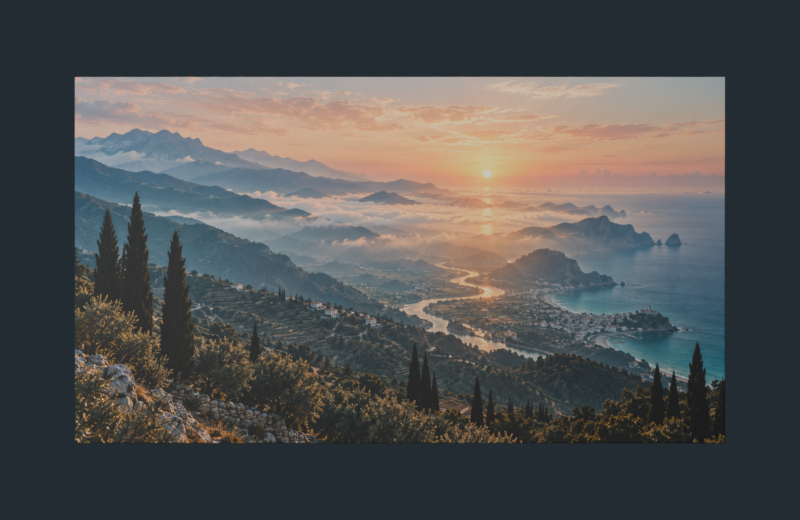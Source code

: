 # Source: dawn-letter.blend  (saved by Blender 5.2.44; exported with 4.5.12 LTS)
import bpy
from mathutils import Matrix  # noqa: F401  (used for matrix-valued properties, if any)

bpy.ops.wm.read_factory_settings(use_empty=True)
scene = bpy.context.scene
scene.name = 'Scene'

# ---- images (referenced by path relative to the original .blend; pixels are not part of the script)
import os
ASSET_DIR = os.environ.get("B2B_ASSET_DIR", "")  # directory of the original .blend (textures are referenced by path, not embedded)
HERE = os.path.dirname(os.path.abspath(__file__))  # packed textures are extracted next to this script under _unpacked/

def load_image(name, relpath, width, height, colorspace="sRGB"):
    """Load a texture the original file referenced (path relative to the .blend, or extracted next to this script)."""
    p = next((c for c in (os.path.join(HERE, relpath), os.path.join(ASSET_DIR, relpath)) if relpath and os.path.exists(c)), "")
    if p:
        img = bpy.data.images.load(p, check_existing=True)
        img.name = name
    else:  # same state as the original file: an image datablock whose file is absent (Cycles renders it pink)
        img = bpy.data.images.new(name, width, height)
        img.source = "FILE"
        img.filepath = "//" + (relpath or name)
    img.colorspace_settings.name = colorspace
    return img
img_temporal_dawn_letter_png = load_image('temporal-dawn-letter.png', '_unpacked/temporal-dawn-letter.64b3fa10.png', 1672, 941, 'sRGB')

# ---- materials (node trees are filled in below, after node groups)
mat_warm_photographic_cotton_paper = bpy.data.materials.new('Warm photographic cotton paper')

# ---- material node trees
mat_warm_photographic_cotton_paper.use_nodes = True; mat_warm_photographic_cotton_paper.node_tree.nodes.clear()
_N = mat_warm_photographic_cotton_paper.node_tree.nodes; _L = mat_warm_photographic_cotton_paper.node_tree.links
n0 = _N.new('ShaderNodeBsdfPrincipled'); n0.name = 'Principled BSDF'; n0.location = (-200, 100)
n0.inputs[2].default_value = 0.73
n0.inputs[10].default_value = 0.005
n1 = _N.new('ShaderNodeOutputMaterial'); n1.name = 'Material Output'; n1.location = (200, 100)
n2 = _N.new('ShaderNodeTexImage'); n2.name = 'Image Texture'; n2.location = (0, 0)
n2.image = img_temporal_dawn_letter_png
_L.new(n0.outputs[0], n1.inputs[0])
_L.new(n2.outputs[0], n0.inputs[0])
n1.is_active_output = True

# ---- world
world_midnight_studio = bpy.data.worlds.new('Midnight studio'); scene.world = world_midnight_studio
world_midnight_studio.use_nodes = True; world_midnight_studio.node_tree.nodes.clear()
_N = world_midnight_studio.node_tree.nodes; _L = world_midnight_studio.node_tree.links
n0 = _N.new('ShaderNodeBackground'); n0.name = 'Background'; n0.location = (-200, 100)
n0.inputs[0].default_value = (0.055, 0.08, 0.1, 1.0)
n0.inputs[1].default_value = 0.4
n1 = _N.new('ShaderNodeOutputWorld'); n1.name = 'World Output'; n1.location = (200, 100)
_L.new(n0.outputs[0], n1.inputs[0])
n1.is_active_output = True

# ---- cameras
cam_review_camera = bpy.data.cameras.new('Review camera')
cam_review_camera.type = 'ORTHO'
cam_review_camera.ortho_scale = 8.6

# ---- lights
light_warm_key = bpy.data.lights.new('Warm key', 'AREA')
light_warm_key.energy = 650.0
light_warm_key.shape = 'DISK'
light_warm_key.size = 7.0
light_cool_fill = bpy.data.lights.new('Cool fill', 'AREA')
light_cool_fill.energy = 250.0
light_cool_fill.shape = 'DISK'
light_cool_fill.size = 5.0

# ---- meshes
me_continuous_accordion_uv_grid = bpy.data.meshes.new('Continuous accordion UV grid')
me_continuous_accordion_uv_grid.from_pydata([(-3.496, -1.97, -0.098), (-3.163, -1.97, -0.098), (-2.829, -1.97, -0.098), (-2.496, -1.97, -0.098), (-2.163, -1.97, -0.08261), (-1.83, -1.97, -0.06723), (-1.497, -1.97, -0.05185), (-1.165, -1.97, -0.02874), (-0.8321, -1.97, -0.005624), (-0.4995, -1.97, 0.01749), (-0.1668, -1.97, 0.03688), (0.166, -1.97, 0.05627), (0.4988, -1.97, 0.07566), (0.8321, -1.97, 0.08169), (1.165, -1.97, 0.08772), (1.499, -1.97, 0.09376), (1.832, -1.97, 0.08343), (2.165, -1.97, 0.07311), (2.498, -1.97, 0.06279), (2.831, -1.97, 0.04124), (3.163, -1.97, 0.0197), (3.496, -1.97, -0.001848), (-3.496, -1.313, -0.098), (-3.163, -1.313, -0.098), (-2.829, -1.313, -0.098), (-2.496, -1.313, -0.098), (-2.163, -1.313, -0.08261), (-1.83, -1.313, -0.06723), (-1.497, -1.313, -0.05185), (-1.165, -1.313, -0.02874), (-0.8321, -1.313, -0.005624), (-0.4995, -1.313, 0.01749), (-0.1668, -1.313, 0.03688), (0.166, -1.313, 0.05627), (0.4988, -1.313, 0.07566), (0.8321, -1.313, 0.08169), (1.165, -1.313, 0.08772), (1.499, -1.313, 0.09376), (1.832, -1.313, 0.08343), (2.165, -1.313, 0.07311), (2.498, -1.313, 0.06279), (2.831, -1.313, 0.04124), (3.163, -1.313, 0.0197), (3.496, -1.313, -0.001848), (-3.496, -0.6566, -0.098), (-3.163, -0.6566, -0.098), (-2.829, -0.6566, -0.098), (-2.496, -0.6566, -0.098), (-2.163, -0.6566, -0.08261), (-1.83, -0.6566, -0.06723), (-1.497, -0.6566, -0.05185), (-1.165, -0.6566, -0.02874), (-0.8321, -0.6566, -0.005624), (-0.4995, -0.6566, 0.01749), (-0.1668, -0.6566, 0.03688), (0.166, -0.6566, 0.05627), (0.4988, -0.6566, 0.07566), (0.8321, -0.6566, 0.08169), (1.165, -0.6566, 0.08772), (1.499, -0.6566, 0.09376), (1.832, -0.6566, 0.08343), (2.165, -0.6566, 0.07311), (2.498, -0.6566, 0.06279), (2.831, -0.6566, 0.04124), (3.163, -0.6566, 0.0197), (3.496, -0.6566, -0.001848), (-3.496, 0.0, -0.098), (-3.163, 0.0, -0.098), (-2.829, 0.0, -0.098), (-2.496, 0.0, -0.098), (-2.163, 0.0, -0.08261), (-1.83, 0.0, -0.06723), (-1.497, 0.0, -0.05185), (-1.165, 0.0, -0.02874), (-0.8321, 0.0, -0.005624), (-0.4995, 0.0, 0.01749), (-0.1668, 0.0, 0.03688), (0.166, 0.0, 0.05627), (0.4988, 0.0, 0.07566), (0.8321, 0.0, 0.08169), (1.165, 0.0, 0.08772), (1.499, 0.0, 0.09376), (1.832, 0.0, 0.08343), (2.165, 0.0, 0.07311), (2.498, 0.0, 0.06279), (2.831, 0.0, 0.04124), (3.163, 0.0, 0.0197), (3.496, 0.0, -0.001848), (-3.496, 0.6566, -0.098), (-3.163, 0.6566, -0.098), (-2.829, 0.6566, -0.098), (-2.496, 0.6566, -0.098), (-2.163, 0.6566, -0.08261), (-1.83, 0.6566, -0.06723), (-1.497, 0.6566, -0.05185), (-1.165, 0.6566, -0.02874), (-0.8321, 0.6566, -0.005624), (-0.4995, 0.6566, 0.01749), (-0.1668, 0.6566, 0.03688), (0.166, 0.6566, 0.05627), (0.4988, 0.6566, 0.07566), (0.8321, 0.6566, 0.08169), (1.165, 0.6566, 0.08772), (1.499, 0.6566, 0.09376), (1.832, 0.6566, 0.08343), (2.165, 0.6566, 0.07311), (2.498, 0.6566, 0.06279), (2.831, 0.6566, 0.04124), (3.163, 0.6566, 0.0197), (3.496, 0.6566, -0.001848), (-3.496, 1.313, -0.098), (-3.163, 1.313, -0.098), (-2.829, 1.313, -0.098), (-2.496, 1.313, -0.098), (-2.163, 1.313, -0.08261), (-1.83, 1.313, -0.06723), (-1.497, 1.313, -0.05185), (-1.165, 1.313, -0.02874), (-0.8321, 1.313, -0.005624), (-0.4995, 1.313, 0.01749), (-0.1668, 1.313, 0.03688), (0.166, 1.313, 0.05627), (0.4988, 1.313, 0.07566), (0.8321, 1.313, 0.08169), (1.165, 1.313, 0.08772), (1.499, 1.313, 0.09376), (1.832, 1.313, 0.08343), (2.165, 1.313, 0.07311), (2.498, 1.313, 0.06279), (2.831, 1.313, 0.04124), (3.163, 1.313, 0.0197), (3.496, 1.313, -0.001848), (-3.496, 1.97, -0.098), (-3.163, 1.97, -0.098), (-2.829, 1.97, -0.098), (-2.496, 1.97, -0.098), (-2.163, 1.97, -0.08261), (-1.83, 1.97, -0.06723), (-1.497, 1.97, -0.05185), (-1.165, 1.97, -0.02874), (-0.8321, 1.97, -0.005624), (-0.4995, 1.97, 0.01749), (-0.1668, 1.97, 0.03688), (0.166, 1.97, 0.05627), (0.4988, 1.97, 0.07566), (0.8321, 1.97, 0.08169), (1.165, 1.97, 0.08772), (1.499, 1.97, 0.09376), (1.832, 1.97, 0.08343), (2.165, 1.97, 0.07311), (2.498, 1.97, 0.06279), (2.831, 1.97, 0.04124), (3.163, 1.97, 0.0197), (3.496, 1.97, -0.001848)], [], [(0, 1, 23), (0, 23, 22), (1, 2, 24), (1, 24, 23), (2, 3, 25), (2, 25, 24), (3, 4, 26), (3, 26, 25), (4, 5, 27), (4, 27, 26), (5, 6, 28), (5, 28, 27), (6, 7, 29), (6, 29, 28), (7, 8, 30), (7, 30, 29), (8, 9, 31), (8, 31, 30), (9, 10, 32), (9, 32, 31), (10, 11, 33), (10, 33, 32), (11, 12, 34), (11, 34, 33), (12, 13, 35), (12, 35, 34), (13, 14, 36), (13, 36, 35), (14, 15, 37), (14, 37, 36), (15, 16, 38), (15, 38, 37), (16, 17, 39), (16, 39, 38), (17, 18, 40), (17, 40, 39), (18, 19, 41), (18, 41, 40), (19, 20, 42), (19, 42, 41), (20, 21, 43), (20, 43, 42), (22, 23, 45), (22, 45, 44), (23, 24, 46), (23, 46, 45), (24, 25, 47), (24, 47, 46), (25, 26, 48), (25, 48, 47), (26, 27, 49), (26, 49, 48), (27, 28, 50), (27, 50, 49), (28, 29, 51), (28, 51, 50), (29, 30, 52), (29, 52, 51), (30, 31, 53), (30, 53, 52), (31, 32, 54), (31, 54, 53), (32, 33, 55), (32, 55, 54), (33, 34, 56), (33, 56, 55), (34, 35, 57), (34, 57, 56), (35, 36, 58), (35, 58, 57), (36, 37, 59), (36, 59, 58), (37, 38, 60), (37, 60, 59), (38, 39, 61), (38, 61, 60), (39, 40, 62), (39, 62, 61), (40, 41, 63), (40, 63, 62), (41, 42, 64), (41, 64, 63), (42, 43, 65), (42, 65, 64), (44, 45, 67), (44, 67, 66), (45, 46, 68), (45, 68, 67), (46, 47, 69), (46, 69, 68), (47, 48, 70), (47, 70, 69), (48, 49, 71), (48, 71, 70), (49, 50, 72), (49, 72, 71), (50, 51, 73), (50, 73, 72), (51, 52, 74), (51, 74, 73), (52, 53, 75), (52, 75, 74), (53, 54, 76), (53, 76, 75), (54, 55, 77), (54, 77, 76), (55, 56, 78), (55, 78, 77), (56, 57, 79), (56, 79, 78), (57, 58, 80), (57, 80, 79), (58, 59, 81), (58, 81, 80), (59, 60, 82), (59, 82, 81), (60, 61, 83), (60, 83, 82), (61, 62, 84), (61, 84, 83), (62, 63, 85), (62, 85, 84), (63, 64, 86), (63, 86, 85), (64, 65, 87), (64, 87, 86), (66, 67, 89), (66, 89, 88), (67, 68, 90), (67, 90, 89), (68, 69, 91), (68, 91, 90), (69, 70, 92), (69, 92, 91), (70, 71, 93), (70, 93, 92), (71, 72, 94), (71, 94, 93), (72, 73, 95), (72, 95, 94), (73, 74, 96), (73, 96, 95), (74, 75, 97), (74, 97, 96), (75, 76, 98), (75, 98, 97), (76, 77, 99), (76, 99, 98), (77, 78, 100), (77, 100, 99), (78, 79, 101), (78, 101, 100), (79, 80, 102), (79, 102, 101), (80, 81, 103), (80, 103, 102), (81, 82, 104), (81, 104, 103), (82, 83, 105), (82, 105, 104), (83, 84, 106), (83, 106, 105), (84, 85, 107), (84, 107, 106), (85, 86, 108), (85, 108, 107), (86, 87, 109), (86, 109, 108), (88, 89, 111), (88, 111, 110), (89, 90, 112), (89, 112, 111), (90, 91, 113), (90, 113, 112), (91, 92, 114), (91, 114, 113), (92, 93, 115), (92, 115, 114), (93, 94, 116), (93, 116, 115), (94, 95, 117), (94, 117, 116), (95, 96, 118), (95, 118, 117), (96, 97, 119), (96, 119, 118), (97, 98, 120), (97, 120, 119), (98, 99, 121), (98, 121, 120), (99, 100, 122), (99, 122, 121), (100, 101, 123), (100, 123, 122), (101, 102, 124), (101, 124, 123), (102, 103, 125), (102, 125, 124), (103, 104, 126), (103, 126, 125), (104, 105, 127), (104, 127, 126), (105, 106, 128), (105, 128, 127), (106, 107, 129), (106, 129, 128), (107, 108, 130), (107, 130, 129), (108, 109, 131), (108, 131, 130), (110, 111, 133), (110, 133, 132), (111, 112, 134), (111, 134, 133), (112, 113, 135), (112, 135, 134), (113, 114, 136), (113, 136, 135), (114, 115, 137), (114, 137, 136), (115, 116, 138), (115, 138, 137), (116, 117, 139), (116, 139, 138), (117, 118, 140), (117, 140, 139), (118, 119, 141), (118, 141, 140), (119, 120, 142), (119, 142, 141), (120, 121, 143), (120, 143, 142), (121, 122, 144), (121, 144, 143), (122, 123, 145), (122, 145, 144), (123, 124, 146), (123, 146, 145), (124, 125, 147), (124, 147, 146), (125, 126, 148), (125, 148, 147), (126, 127, 149), (126, 149, 148), (127, 128, 150), (127, 150, 149), (128, 129, 151), (128, 151, 150), (129, 130, 152), (129, 152, 151), (130, 131, 153), (130, 153, 152)])
_uv = me_continuous_accordion_uv_grid.uv_layers.new(name='Panorama')
_uv.uv.foreach_set('vector', [0.0, 0.0, 0.04762, 0.0, 0.04762, 0.1667, 0.0, 0.0, 0.04762, 0.1667, 0.0, 0.1667, 0.04762, 0.0, 0.09524, 0.0, 0.09524, 0.1667, 0.04762, 0.0, 0.09524, 0.1667, 0.04762, 0.1667, 0.09524, 0.0, 0.1429, 0.0, 0.1429, 0.1667, 0.09524, 0.0, 0.1429, 0.1667, 0.09524, 0.1667, 0.1429, 0.0, 0.1905, 0.0, 0.1905, 0.1667, 0.1429, 0.0, 0.1905, 0.1667, 0.1429, 0.1667, 0.1905, 0.0, 0.2381, 0.0, 0.2381, 0.1667, 0.1905, 0.0, 0.2381, 0.1667, 0.1905, 0.1667, 0.2381, 0.0, 0.2857, 0.0, 0.2857, 0.1667, 0.2381, 0.0, 0.2857, 0.1667, 0.2381, 0.1667, 0.2857, 0.0, 0.3333, 0.0, 0.3333, 0.1667, 0.2857, 0.0, 0.3333, 0.1667, 0.2857, 0.1667, 0.3333, 0.0, 0.381, 0.0, 0.381, 0.1667, 0.3333, 0.0, 0.381, 0.1667, 0.3333, 0.1667, 0.381, 0.0, 0.4286, 0.0, 0.4286, 0.1667, 0.381, 0.0, 0.4286, 0.1667, 0.381, 0.1667, 0.4286, 0.0, 0.4762, 0.0, 0.4762, 0.1667, 0.4286, 0.0, 0.4762, 0.1667, 0.4286, 0.1667, 0.4762, 0.0, 0.5238, 0.0, 0.5238, 0.1667, 0.4762, 0.0, 0.5238, 0.1667, 0.4762, 0.1667, 0.5238, 0.0, 0.5714, 0.0, 0.5714, 0.1667, 0.5238, 0.0, 0.5714, 0.1667, 0.5238, 0.1667, 0.5714, 0.0, 0.619, 0.0, 0.619, 0.1667, 0.5714, 0.0, 0.619, 0.1667, 0.5714, 0.1667, 0.619, 0.0, 0.6667, 0.0, 0.6667, 0.1667, 0.619, 0.0, 0.6667, 0.1667, 0.619, 0.1667, 0.6667, 0.0, 0.7143, 0.0, 0.7143, 0.1667, 0.6667, 0.0, 0.7143, 0.1667, 0.6667, 0.1667, 0.7143, 0.0, 0.7619, 0.0, 0.7619, 0.1667, 0.7143, 0.0, 0.7619, 0.1667, 0.7143, 0.1667, 0.7619, 0.0, 0.8095, 0.0, 0.8095, 0.1667, 0.7619, 0.0, 0.8095, 0.1667, 0.7619, 0.1667, 0.8095, 0.0, 0.8571, 0.0, 0.8571, 0.1667, 0.8095, 0.0, 0.8571, 0.1667, 0.8095, 0.1667, 0.8571, 0.0, 0.9048, 0.0, 0.9048, 0.1667, 0.8571, 0.0, 0.9048, 0.1667, 0.8571, 0.1667, 0.9048, 0.0, 0.9524, 0.0, 0.9524, 0.1667, 0.9048, 0.0, 0.9524, 0.1667, 0.9048, 0.1667, 0.9524, 0.0, 1.0, 0.0, 1.0, 0.1667, 0.9524, 0.0, 1.0, 0.1667, 0.9524, 0.1667, 0.0, 0.1667, 0.04762, 0.1667, 0.04762, 0.3333, 0.0, 0.1667, 0.04762, 0.3333, 0.0, 0.3333, 0.04762, 0.1667, 0.09524, 0.1667, 0.09524, 0.3333, 0.04762, 0.1667, 0.09524, 0.3333, 0.04762, 0.3333, 0.09524, 0.1667, 0.1429, 0.1667, 0.1429, 0.3333, 0.09524, 0.1667, 0.1429, 0.3333, 0.09524, 0.3333, 0.1429, 0.1667, 0.1905, 0.1667, 0.1905, 0.3333, 0.1429, 0.1667, 0.1905, 0.3333, 0.1429, 0.3333, 0.1905, 0.1667, 0.2381, 0.1667, 0.2381, 0.3333, 0.1905, 0.1667, 0.2381, 0.3333, 0.1905, 0.3333, 0.2381, 0.1667, 0.2857, 0.1667, 0.2857, 0.3333, 0.2381, 0.1667, 0.2857, 0.3333, 0.2381, 0.3333, 0.2857, 0.1667, 0.3333, 0.1667, 0.3333, 0.3333, 0.2857, 0.1667, 0.3333, 0.3333, 0.2857, 0.3333, 0.3333, 0.1667, 0.381, 0.1667, 0.381, 0.3333, 0.3333, 0.1667, 0.381, 0.3333, 0.3333, 0.3333, 0.381, 0.1667, 0.4286, 0.1667, 0.4286, 0.3333, 0.381, 0.1667, 0.4286, 0.3333, 0.381, 0.3333, 0.4286, 0.1667, 0.4762, 0.1667, 0.4762, 0.3333, 0.4286, 0.1667, 0.4762, 0.3333, 0.4286, 0.3333, 0.4762, 0.1667, 0.5238, 0.1667, 0.5238, 0.3333, 0.4762, 0.1667, 0.5238, 0.3333, 0.4762, 0.3333, 0.5238, 0.1667, 0.5714, 0.1667, 0.5714, 0.3333, 0.5238, 0.1667, 0.5714, 0.3333, 0.5238, 0.3333, 0.5714, 0.1667, 0.619, 0.1667, 0.619, 0.3333, 0.5714, 0.1667, 0.619, 0.3333, 0.5714, 0.3333, 0.619, 0.1667, 0.6667, 0.1667, 0.6667, 0.3333, 0.619, 0.1667, 0.6667, 0.3333, 0.619, 0.3333, 0.6667, 0.1667, 0.7143, 0.1667, 0.7143, 0.3333, 0.6667, 0.1667, 0.7143, 0.3333, 0.6667, 0.3333, 0.7143, 0.1667, 0.7619, 0.1667, 0.7619, 0.3333, 0.7143, 0.1667, 0.7619, 0.3333, 0.7143, 0.3333, 0.7619, 0.1667, 0.8095, 0.1667, 0.8095, 0.3333, 0.7619, 0.1667, 0.8095, 0.3333, 0.7619, 0.3333, 0.8095, 0.1667, 0.8571, 0.1667, 0.8571, 0.3333, 0.8095, 0.1667, 0.8571, 0.3333, 0.8095, 0.3333, 0.8571, 0.1667, 0.9048, 0.1667, 0.9048, 0.3333, 0.8571, 0.1667, 0.9048, 0.3333, 0.8571, 0.3333, 0.9048, 0.1667, 0.9524, 0.1667, 0.9524, 0.3333, 0.9048, 0.1667, 0.9524, 0.3333, 0.9048, 0.3333, 0.9524, 0.1667, 1.0, 0.1667, 1.0, 0.3333, 0.9524, 0.1667, 1.0, 0.3333, 0.9524, 0.3333, 0.0, 0.3333, 0.04762, 0.3333, 0.04762, 0.5, 0.0, 0.3333, 0.04762, 0.5, 0.0, 0.5, 0.04762, 0.3333, 0.09524, 0.3333, 0.09524, 0.5, 0.04762, 0.3333, 0.09524, 0.5, 0.04762, 0.5, 0.09524, 0.3333, 0.1429, 0.3333, 0.1429, 0.5, 0.09524, 0.3333, 0.1429, 0.5, 0.09524, 0.5, 0.1429, 0.3333, 0.1905, 0.3333, 0.1905, 0.5, 0.1429, 0.3333, 0.1905, 0.5, 0.1429, 0.5, 0.1905, 0.3333, 0.2381, 0.3333, 0.2381, 0.5, 0.1905, 0.3333, 0.2381, 0.5, 0.1905, 0.5, 0.2381, 0.3333, 0.2857, 0.3333, 0.2857, 0.5, 0.2381, 0.3333, 0.2857, 0.5, 0.2381, 0.5, 0.2857, 0.3333, 0.3333, 0.3333, 0.3333, 0.5, 0.2857, 0.3333, 0.3333, 0.5, 0.2857, 0.5, 0.3333, 0.3333, 0.381, 0.3333, 0.381, 0.5, 0.3333, 0.3333, 0.381, 0.5, 0.3333, 0.5, 0.381, 0.3333, 0.4286, 0.3333, 0.4286, 0.5, 0.381, 0.3333, 0.4286, 0.5, 0.381, 0.5, 0.4286, 0.3333, 0.4762, 0.3333, 0.4762, 0.5, 0.4286, 0.3333, 0.4762, 0.5, 0.4286, 0.5, 0.4762, 0.3333, 0.5238, 0.3333, 0.5238, 0.5, 0.4762, 0.3333, 0.5238, 0.5, 0.4762, 0.5, 0.5238, 0.3333, 0.5714, 0.3333, 0.5714, 0.5, 0.5238, 0.3333, 0.5714, 0.5, 0.5238, 0.5, 0.5714, 0.3333, 0.619, 0.3333, 0.619, 0.5, 0.5714, 0.3333, 0.619, 0.5, 0.5714, 0.5, 0.619, 0.3333, 0.6667, 0.3333, 0.6667, 0.5, 0.619, 0.3333, 0.6667, 0.5, 0.619, 0.5, 0.6667, 0.3333, 0.7143, 0.3333, 0.7143, 0.5, 0.6667, 0.3333, 0.7143, 0.5, 0.6667, 0.5, 0.7143, 0.3333, 0.7619, 0.3333, 0.7619, 0.5, 0.7143, 0.3333, 0.7619, 0.5, 0.7143, 0.5, 0.7619, 0.3333, 0.8095, 0.3333, 0.8095, 0.5, 0.7619, 0.3333, 0.8095, 0.5, 0.7619, 0.5, 0.8095, 0.3333, 0.8571, 0.3333, 0.8571, 0.5, 0.8095, 0.3333, 0.8571, 0.5, 0.8095, 0.5, 0.8571, 0.3333, 0.9048, 0.3333, 0.9048, 0.5, 0.8571, 0.3333, 0.9048, 0.5, 0.8571, 0.5, 0.9048, 0.3333, 0.9524, 0.3333, 0.9524, 0.5, 0.9048, 0.3333, 0.9524, 0.5, 0.9048, 0.5, 0.9524, 0.3333, 1.0, 0.3333, 1.0, 0.5, 0.9524, 0.3333, 1.0, 0.5, 0.9524, 0.5, 0.0, 0.5, 0.04762, 0.5, 0.04762, 0.6667, 0.0, 0.5, 0.04762, 0.6667, 0.0, 0.6667, 0.04762, 0.5, 0.09524, 0.5, 0.09524, 0.6667, 0.04762, 0.5, 0.09524, 0.6667, 0.04762, 0.6667, 0.09524, 0.5, 0.1429, 0.5, 0.1429, 0.6667, 0.09524, 0.5, 0.1429, 0.6667, 0.09524, 0.6667, 0.1429, 0.5, 0.1905, 0.5, 0.1905, 0.6667, 0.1429, 0.5, 0.1905, 0.6667, 0.1429, 0.6667, 0.1905, 0.5, 0.2381, 0.5, 0.2381, 0.6667, 0.1905, 0.5, 0.2381, 0.6667, 0.1905, 0.6667, 0.2381, 0.5, 0.2857, 0.5, 0.2857, 0.6667, 0.2381, 0.5, 0.2857, 0.6667, 0.2381, 0.6667, 0.2857, 0.5, 0.3333, 0.5, 0.3333, 0.6667, 0.2857, 0.5, 0.3333, 0.6667, 0.2857, 0.6667, 0.3333, 0.5, 0.381, 0.5, 0.381, 0.6667, 0.3333, 0.5, 0.381, 0.6667, 0.3333, 0.6667, 0.381, 0.5, 0.4286, 0.5, 0.4286, 0.6667, 0.381, 0.5, 0.4286, 0.6667, 0.381, 0.6667, 0.4286, 0.5, 0.4762, 0.5, 0.4762, 0.6667, 0.4286, 0.5, 0.4762, 0.6667, 0.4286, 0.6667, 0.4762, 0.5, 0.5238, 0.5, 0.5238, 0.6667, 0.4762, 0.5, 0.5238, 0.6667, 0.4762, 0.6667, 0.5238, 0.5, 0.5714, 0.5, 0.5714, 0.6667, 0.5238, 0.5, 0.5714, 0.6667, 0.5238, 0.6667, 0.5714, 0.5, 0.619, 0.5, 0.619, 0.6667, 0.5714, 0.5, 0.619, 0.6667, 0.5714, 0.6667, 0.619, 0.5, 0.6667, 0.5, 0.6667, 0.6667, 0.619, 0.5, 0.6667, 0.6667, 0.619, 0.6667, 0.6667, 0.5, 0.7143, 0.5, 0.7143, 0.6667, 0.6667, 0.5, 0.7143, 0.6667, 0.6667, 0.6667, 0.7143, 0.5, 0.7619, 0.5, 0.7619, 0.6667, 0.7143, 0.5, 0.7619, 0.6667, 0.7143, 0.6667, 0.7619, 0.5, 0.8095, 0.5, 0.8095, 0.6667, 0.7619, 0.5, 0.8095, 0.6667, 0.7619, 0.6667, 0.8095, 0.5, 0.8571, 0.5, 0.8571, 0.6667, 0.8095, 0.5, 0.8571, 0.6667, 0.8095, 0.6667, 0.8571, 0.5, 0.9048, 0.5, 0.9048, 0.6667, 0.8571, 0.5, 0.9048, 0.6667, 0.8571, 0.6667, 0.9048, 0.5, 0.9524, 0.5, 0.9524, 0.6667, 0.9048, 0.5, 0.9524, 0.6667, 0.9048, 0.6667, 0.9524, 0.5, 1.0, 0.5, 1.0, 0.6667, 0.9524, 0.5, 1.0, 0.6667, 0.9524, 0.6667, 0.0, 0.6667, 0.04762, 0.6667, 0.04762, 0.8333, 0.0, 0.6667, 0.04762, 0.8333, 0.0, 0.8333, 0.04762, 0.6667, 0.09524, 0.6667, 0.09524, 0.8333, 0.04762, 0.6667, 0.09524, 0.8333, 0.04762, 0.8333, 0.09524, 0.6667, 0.1429, 0.6667, 0.1429, 0.8333, 0.09524, 0.6667, 0.1429, 0.8333, 0.09524, 0.8333, 0.1429, 0.6667, 0.1905, 0.6667, 0.1905, 0.8333, 0.1429, 0.6667, 0.1905, 0.8333, 0.1429, 0.8333, 0.1905, 0.6667, 0.2381, 0.6667, 0.2381, 0.8333, 0.1905, 0.6667, 0.2381, 0.8333, 0.1905, 0.8333, 0.2381, 0.6667, 0.2857, 0.6667, 0.2857, 0.8333, 0.2381, 0.6667, 0.2857, 0.8333, 0.2381, 0.8333, 0.2857, 0.6667, 0.3333, 0.6667, 0.3333, 0.8333, 0.2857, 0.6667, 0.3333, 0.8333, 0.2857, 0.8333, 0.3333, 0.6667, 0.381, 0.6667, 0.381, 0.8333, 0.3333, 0.6667, 0.381, 0.8333, 0.3333, 0.8333, 0.381, 0.6667, 0.4286, 0.6667, 0.4286, 0.8333, 0.381, 0.6667, 0.4286, 0.8333, 0.381, 0.8333, 0.4286, 0.6667, 0.4762, 0.6667, 0.4762, 0.8333, 0.4286, 0.6667, 0.4762, 0.8333, 0.4286, 0.8333, 0.4762, 0.6667, 0.5238, 0.6667, 0.5238, 0.8333, 0.4762, 0.6667, 0.5238, 0.8333, 0.4762, 0.8333, 0.5238, 0.6667, 0.5714, 0.6667, 0.5714, 0.8333, 0.5238, 0.6667, 0.5714, 0.8333, 0.5238, 0.8333, 0.5714, 0.6667, 0.619, 0.6667, 0.619, 0.8333, 0.5714, 0.6667, 0.619, 0.8333, 0.5714, 0.8333, 0.619, 0.6667, 0.6667, 0.6667, 0.6667, 0.8333, 0.619, 0.6667, 0.6667, 0.8333, 0.619, 0.8333, 0.6667, 0.6667, 0.7143, 0.6667, 0.7143, 0.8333, 0.6667, 0.6667, 0.7143, 0.8333, 0.6667, 0.8333, 0.7143, 0.6667, 0.7619, 0.6667, 0.7619, 0.8333, 0.7143, 0.6667, 0.7619, 0.8333, 0.7143, 0.8333, 0.7619, 0.6667, 0.8095, 0.6667, 0.8095, 0.8333, 0.7619, 0.6667, 0.8095, 0.8333, 0.7619, 0.8333, 0.8095, 0.6667, 0.8571, 0.6667, 0.8571, 0.8333, 0.8095, 0.6667, 0.8571, 0.8333, 0.8095, 0.8333, 0.8571, 0.6667, 0.9048, 0.6667, 0.9048, 0.8333, 0.8571, 0.6667, 0.9048, 0.8333, 0.8571, 0.8333, 0.9048, 0.6667, 0.9524, 0.6667, 0.9524, 0.8333, 0.9048, 0.6667, 0.9524, 0.8333, 0.9048, 0.8333, 0.9524, 0.6667, 1.0, 0.6667, 1.0, 0.8333, 0.9524, 0.6667, 1.0, 0.8333, 0.9524, 0.8333, 0.0, 0.8333, 0.04762, 0.8333, 0.04762, 1.0, 0.0, 0.8333, 0.04762, 1.0, 0.0, 1.0, 0.04762, 0.8333, 0.09524, 0.8333, 0.09524, 1.0, 0.04762, 0.8333, 0.09524, 1.0, 0.04762, 1.0, 0.09524, 0.8333, 0.1429, 0.8333, 0.1429, 1.0, 0.09524, 0.8333, 0.1429, 1.0, 0.09524, 1.0, 0.1429, 0.8333, 0.1905, 0.8333, 0.1905, 1.0, 0.1429, 0.8333, 0.1905, 1.0, 0.1429, 1.0, 0.1905, 0.8333, 0.2381, 0.8333, 0.2381, 1.0, 0.1905, 0.8333, 0.2381, 1.0, 0.1905, 1.0, 0.2381, 0.8333, 0.2857, 0.8333, 0.2857, 1.0, 0.2381, 0.8333, 0.2857, 1.0, 0.2381, 1.0, 0.2857, 0.8333, 0.3333, 0.8333, 0.3333, 1.0, 0.2857, 0.8333, 0.3333, 1.0, 0.2857, 1.0, 0.3333, 0.8333, 0.381, 0.8333, 0.381, 1.0, 0.3333, 0.8333, 0.381, 1.0, 0.3333, 1.0, 0.381, 0.8333, 0.4286, 0.8333, 0.4286, 1.0, 0.381, 0.8333, 0.4286, 1.0, 0.381, 1.0, 0.4286, 0.8333, 0.4762, 0.8333, 0.4762, 1.0, 0.4286, 0.8333, 0.4762, 1.0, 0.4286, 1.0, 0.4762, 0.8333, 0.5238, 0.8333, 0.5238, 1.0, 0.4762, 0.8333, 0.5238, 1.0, 0.4762, 1.0, 0.5238, 0.8333, 0.5714, 0.8333, 0.5714, 1.0, 0.5238, 0.8333, 0.5714, 1.0, 0.5238, 1.0, 0.5714, 0.8333, 0.619, 0.8333, 0.619, 1.0, 0.5714, 0.8333, 0.619, 1.0, 0.5714, 1.0, 0.619, 0.8333, 0.6667, 0.8333, 0.6667, 1.0, 0.619, 0.8333, 0.6667, 1.0, 0.619, 1.0, 0.6667, 0.8333, 0.7143, 0.8333, 0.7143, 1.0, 0.6667, 0.8333, 0.7143, 1.0, 0.6667, 1.0, 0.7143, 0.8333, 0.7619, 0.8333, 0.7619, 1.0, 0.7143, 0.8333, 0.7619, 1.0, 0.7143, 1.0, 0.7619, 0.8333, 0.8095, 0.8333, 0.8095, 1.0, 0.7619, 0.8333, 0.8095, 1.0, 0.7619, 1.0, 0.8095, 0.8333, 0.8571, 0.8333, 0.8571, 1.0, 0.8095, 0.8333, 0.8571, 1.0, 0.8095, 1.0, 0.8571, 0.8333, 0.9048, 0.8333, 0.9048, 1.0, 0.8571, 0.8333, 0.9048, 1.0, 0.8571, 1.0, 0.9048, 0.8333, 0.9524, 0.8333, 0.9524, 1.0, 0.9048, 0.8333, 0.9524, 1.0, 0.9048, 1.0, 0.9524, 0.8333, 1.0, 0.8333, 1.0, 1.0, 0.9524, 0.8333, 1.0, 1.0, 0.9524, 1.0])
me_continuous_accordion_uv_grid.materials.append(mat_warm_photographic_cotton_paper)
me_continuous_accordion_uv_grid.update()

# ---- objects
ob_dawn_letter___seven_connected_leaves = bpy.data.objects.new('Dawn letter / seven connected leaves', me_continuous_accordion_uv_grid)
ob_review_camera = bpy.data.objects.new('Review camera', cam_review_camera)
ob_warm_key = bpy.data.objects.new('Warm key', light_warm_key)
ob_cool_fill = bpy.data.objects.new('Cool fill', light_cool_fill)

# ---- transforms, parenting, visibility, modifiers, constraints
ob_dawn_letter___seven_connected_leaves.location = (0.0, 0.0, 0.0)
_m = ob_dawn_letter___seven_connected_leaves.modifiers.new('Cotton paper edge', 'SOLIDIFY')
_m.thickness = 0.018
_m = ob_dawn_letter___seven_connected_leaves.modifiers.new('Soft cut edge', 'BEVEL')
_m.width = 0.009
_m.width_pct = 0.009
_m.segments = 2
ob_review_camera.location = (0.0, 0.0, 13.0)
ob_warm_key.location = (1.0, 4.0, 7.0)
ob_warm_key.rotation_euler = (0.5323, -3.88e-08, 2.897)
ob_cool_fill.location = (-5.0, 0.0, 4.0)
ob_cool_fill.rotation_euler = (0.8961, 7.597e-08, -1.571)

# ---- collection membership
scene.collection.objects.link(ob_dawn_letter___seven_connected_leaves)
scene.collection.objects.link(ob_review_camera)
scene.collection.objects.link(ob_warm_key)
scene.collection.objects.link(ob_cool_fill)

# ---- scene / render settings (as saved in the file)
scene.camera = ob_review_camera
scene.frame_start = 1; scene.frame_end = 49; scene.frame_set(38)
scene.render.engine = 'CYCLES'
scene.render.resolution_x = 1000
scene.render.resolution_y = 650
scene.render.bake_bias = 0.0
scene.render.bake_samples = 0
scene.render.compositor_device = 'GPU'
scene.cycles.samples = 24
scene.eevee.use_volume_custom_range = False
scene.eevee.fast_gi_thickness_near = 0.1
scene.eevee.fast_gi_thickness_far = 0.0
scene.eevee.ray_tracing_options.screen_trace_thickness = 0.1
bpy.context.view_layer.update()
